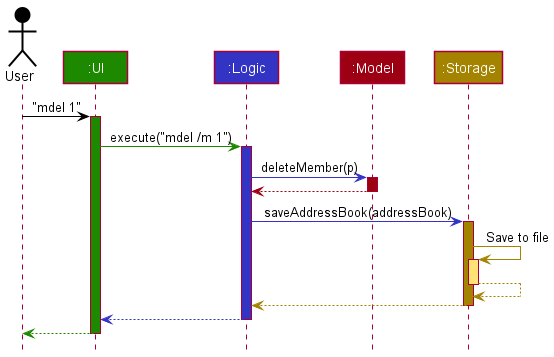

The diagram above was rendered by PlantUML. Its source (embedded in the PNG):
@startuml
!include style.puml

Actor User as user USER_COLOR
Participant ":UI" as ui UI_COLOR
Participant ":Logic" as logic LOGIC_COLOR
Participant ":Model" as model MODEL_COLOR
Participant ":Storage" as storage STORAGE_COLOR

user -[USER_COLOR]> ui : "mdel 1"
activate ui UI_COLOR

ui -[UI_COLOR]> logic : execute("mdel /m 1")
activate logic LOGIC_COLOR

logic -[LOGIC_COLOR]> model : deleteMember(p)
activate model MODEL_COLOR

model -[MODEL_COLOR]-> logic
deactivate model

logic -[LOGIC_COLOR]> storage : saveAddressBook(addressBook)
activate storage STORAGE_COLOR

storage -[STORAGE_COLOR]> storage : Save to file
activate storage STORAGE_COLOR_T1
storage --[STORAGE_COLOR]> storage
deactivate storage

storage --[STORAGE_COLOR]> logic
deactivate storage

logic --[LOGIC_COLOR]> ui
deactivate logic

ui--[UI_COLOR]> user
deactivate ui
@enduml